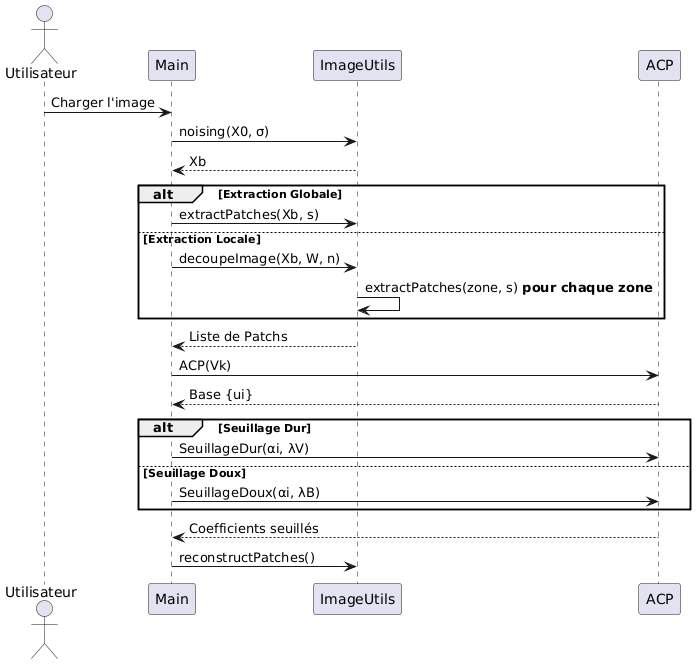

The diagram above was rendered by PlantUML. Its source (embedded in the PNG):
@startuml
actor Utilisateur
participant "Main" as M
participant "ImageUtils" as IU
participant "ACP" as A

Utilisateur -> M : Charger l'image
M -> IU : noising(X0, σ)
IU --> M : Xb

alt Extraction Globale
  M -> IU : extractPatches(Xb, s)
else Extraction Locale
  M -> IU : decoupeImage(Xb, W, n)
  IU -> IU : extractPatches(zone, s) **pour chaque zone**
end
IU --> M : Liste de Patchs

M -> A : ACP(Vk)
A --> M : Base {ui}

alt Seuillage Dur
  M -> A : SeuillageDur(αi, λV)
else Seuillage Doux
  M -> A : SeuillageDoux(αi, λB)
end
A --> M : Coefficients seuillés
M -> IU : reconstructPatches()
@enduml